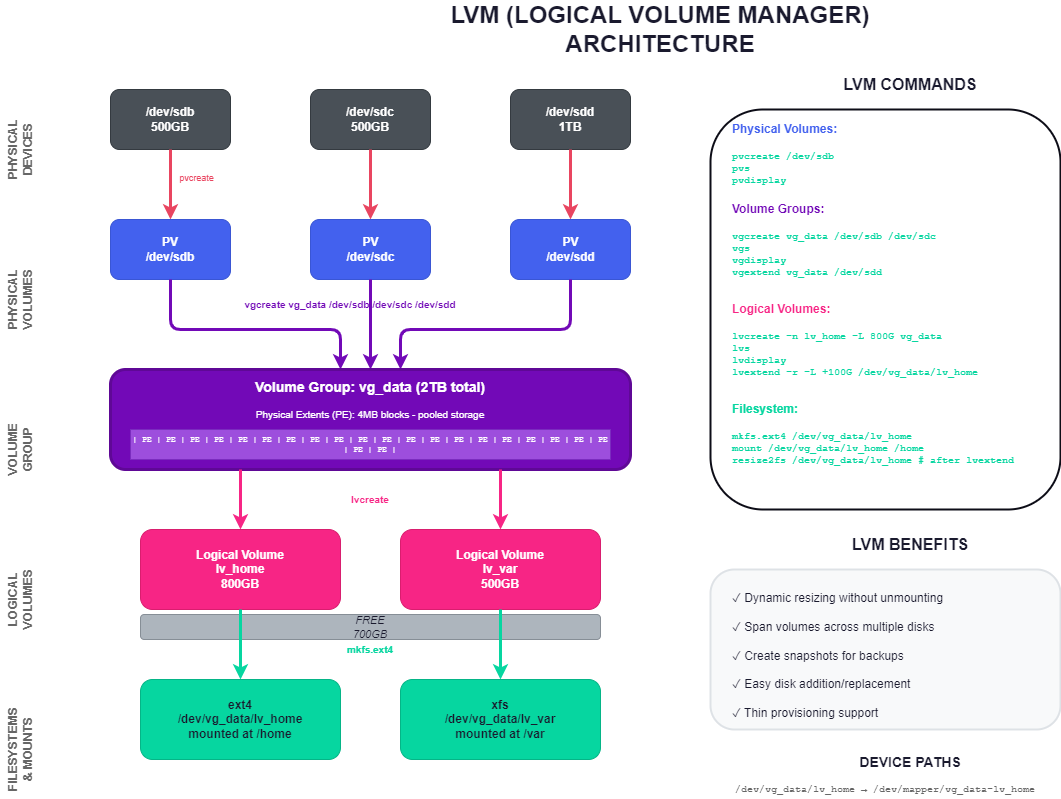

The diagram above was exported from draw.io. Its source (the exported page's mxGraphModel, read from the mxfile embedded in the PNG):
<mxGraphModel dx="666" dy="384" grid="1" gridSize="10" guides="1" tooltips="1" connect="1" arrows="1" fold="1" page="1" pageScale="1" pageWidth="1400" pageHeight="900" math="0" shadow="0">
  <root>
    <mxCell id="0" />
    <mxCell id="1" parent="0" />
    <mxCell id="title" value="LVM (LOGICAL VOLUME MANAGER) ARCHITECTURE" style="text;html=1;strokeColor=none;fillColor=none;align=center;verticalAlign=middle;whiteSpace=wrap;rounded=0;fontSize=24;fontStyle=1;fontColor=#1a1a2e;" parent="1" vertex="1">
      <mxGeometry x="400" y="20" width="600" height="40" as="geometry" />
    </mxCell>
    <mxCell id="layer-label" value="PHYSICAL&#10;DEVICES" style="text;html=1;strokeColor=none;fillColor=none;align=center;verticalAlign=middle;whiteSpace=wrap;rounded=0;fontSize=12;fontStyle=1;fontColor=#666666;rotation=-90;" parent="1" vertex="1">
      <mxGeometry x="20" y="140" width="80" height="40" as="geometry" />
    </mxCell>
    <mxCell id="layer-pv" value="PHYSICAL&#10;VOLUMES" style="text;html=1;strokeColor=none;fillColor=none;align=center;verticalAlign=middle;whiteSpace=wrap;rounded=0;fontSize=12;fontStyle=1;fontColor=#666666;rotation=-90;" parent="1" vertex="1">
      <mxGeometry x="20" y="290" width="80" height="40" as="geometry" />
    </mxCell>
    <mxCell id="layer-vg" value="VOLUME&#10;GROUP" style="text;html=1;strokeColor=none;fillColor=none;align=center;verticalAlign=middle;whiteSpace=wrap;rounded=0;fontSize=12;fontStyle=1;fontColor=#666666;rotation=-90;" parent="1" vertex="1">
      <mxGeometry x="20" y="440" width="80" height="40" as="geometry" />
    </mxCell>
    <mxCell id="layer-lv" value="LOGICAL&#10;VOLUMES" style="text;html=1;strokeColor=none;fillColor=none;align=center;verticalAlign=middle;whiteSpace=wrap;rounded=0;fontSize=12;fontStyle=1;fontColor=#666666;rotation=-90;" parent="1" vertex="1">
      <mxGeometry x="20" y="590" width="80" height="40" as="geometry" />
    </mxCell>
    <mxCell id="layer-fs" value="FILESYSTEMS&#10;&amp; MOUNTS" style="text;html=1;strokeColor=none;fillColor=none;align=center;verticalAlign=middle;whiteSpace=wrap;rounded=0;fontSize=12;fontStyle=1;fontColor=#666666;rotation=-90;" parent="1" vertex="1">
      <mxGeometry x="20" y="740" width="80" height="40" as="geometry" />
    </mxCell>
    <mxCell id="disk1" value="/dev/sdb&#10;500GB" style="rounded=1;whiteSpace=wrap;html=1;fillColor=#495057;strokeColor=#343a40;fontColor=#ffffff;fontSize=12;fontStyle=1;" parent="1" vertex="1">
      <mxGeometry x="150" y="100" width="120" height="60" as="geometry" />
    </mxCell>
    <mxCell id="disk2" value="/dev/sdc&#10;500GB" style="rounded=1;whiteSpace=wrap;html=1;fillColor=#495057;strokeColor=#343a40;fontColor=#ffffff;fontSize=12;fontStyle=1;" parent="1" vertex="1">
      <mxGeometry x="350" y="100" width="120" height="60" as="geometry" />
    </mxCell>
    <mxCell id="disk3" value="/dev/sdd&#10;1TB" style="rounded=1;whiteSpace=wrap;html=1;fillColor=#495057;strokeColor=#343a40;fontColor=#ffffff;fontSize=12;fontStyle=1;" parent="1" vertex="1">
      <mxGeometry x="550" y="100" width="120" height="60" as="geometry" />
    </mxCell>
    <mxCell id="arr1" value="" style="endArrow=classic;html=1;strokeWidth=3;strokeColor=#e94560;" parent="1" edge="1">
      <mxGeometry width="50" height="50" relative="1" as="geometry">
        <mxPoint x="210" y="160" as="sourcePoint" />
        <mxPoint x="210" y="230" as="targetPoint" />
      </mxGeometry>
    </mxCell>
    <mxCell id="arr1-label" value="pvcreate" style="edgeLabel;html=1;align=center;verticalAlign=middle;resizable=0;points=[];fontSize=9;fontColor=#e94560;" parent="arr1" vertex="1" connectable="0">
      <mxGeometry x="-0.2" relative="1" as="geometry">
        <mxPoint x="25" as="offset" />
      </mxGeometry>
    </mxCell>
    <mxCell id="arr2" value="" style="endArrow=classic;html=1;strokeWidth=3;strokeColor=#e94560;" parent="1" edge="1">
      <mxGeometry width="50" height="50" relative="1" as="geometry">
        <mxPoint x="410" y="160" as="sourcePoint" />
        <mxPoint x="410" y="230" as="targetPoint" />
      </mxGeometry>
    </mxCell>
    <mxCell id="arr3" value="" style="endArrow=classic;html=1;strokeWidth=3;strokeColor=#e94560;" parent="1" edge="1">
      <mxGeometry width="50" height="50" relative="1" as="geometry">
        <mxPoint x="610" y="160" as="sourcePoint" />
        <mxPoint x="610" y="230" as="targetPoint" />
      </mxGeometry>
    </mxCell>
    <mxCell id="pv1" value="PV&#10;/dev/sdb" style="rounded=1;whiteSpace=wrap;html=1;fillColor=#4361ee;strokeColor=#3a56d4;fontColor=#ffffff;fontSize=12;fontStyle=1;" parent="1" vertex="1">
      <mxGeometry x="150" y="230" width="120" height="60" as="geometry" />
    </mxCell>
    <mxCell id="pv2" value="PV&#10;/dev/sdc" style="rounded=1;whiteSpace:wrap;html=1;fillColor=#4361ee;strokeColor=#3a56d4;fontColor=#ffffff;fontSize=12;fontStyle=1;" parent="1" vertex="1">
      <mxGeometry x="350" y="230" width="120" height="60" as="geometry" />
    </mxCell>
    <mxCell id="pv3" value="PV&#10;/dev/sdd" style="rounded=1;whiteSpace:wrap;html=1;fillColor=#4361ee;strokeColor=#3a56d4;fontColor=#ffffff;fontSize=12;fontStyle=1;" parent="1" vertex="1">
      <mxGeometry x="550" y="230" width="120" height="60" as="geometry" />
    </mxCell>
    <mxCell id="arr4" value="" style="endArrow=classic;html=1;strokeWidth=3;strokeColor=#7209b7;exitX=0.5;exitY=1;exitDx=0;exitDy=0;" parent="1" source="pv1" edge="1">
      <mxGeometry width="50" height="50" relative="1" as="geometry">
        <mxPoint x="210" y="290" as="sourcePoint" />
        <mxPoint x="380" y="380" as="targetPoint" />
        <Array as="points">
          <mxPoint x="210" y="340" />
          <mxPoint x="380" y="340" />
        </Array>
      </mxGeometry>
    </mxCell>
    <mxCell id="arr5" value="" style="endArrow=classic;html=1;strokeWidth=3;strokeColor=#7209b7;exitX=0.5;exitY=1;exitDx=0;exitDy=0;" parent="1" source="pv2" edge="1">
      <mxGeometry width="50" height="50" relative="1" as="geometry">
        <mxPoint x="410" y="290" as="sourcePoint" />
        <mxPoint x="410" y="380" as="targetPoint" />
      </mxGeometry>
    </mxCell>
    <mxCell id="arr6" value="" style="endArrow=classic;html=1;strokeWidth=3;strokeColor=#7209b7;exitX=0.5;exitY=1;exitDx=0;exitDy=0;" parent="1" source="pv3" edge="1">
      <mxGeometry width="50" height="50" relative="1" as="geometry">
        <mxPoint x="610" y="290" as="sourcePoint" />
        <mxPoint x="440" y="380" as="targetPoint" />
        <Array as="points">
          <mxPoint x="610" y="340" />
          <mxPoint x="440" y="340" />
        </Array>
      </mxGeometry>
    </mxCell>
    <mxCell id="vgcreate-label" value="vgcreate vg_data /dev/sdb /dev/sdc /dev/sdd" style="text;html=1;strokeColor=none;fillColor=none;align=center;verticalAlign=middle;whiteSpace=wrap;rounded=0;fontSize=10;fontColor=#7209b7;fontStyle=1;" parent="1" vertex="1">
      <mxGeometry x="240" y="305" width="300" height="20" as="geometry" />
    </mxCell>
    <mxCell id="vg" value="" style="rounded=1;whiteSpace=wrap;html=1;fillColor=#7209b7;strokeColor=#5f0896;strokeWidth=3;" parent="1" vertex="1">
      <mxGeometry x="150" y="380" width="520" height="100" as="geometry" />
    </mxCell>
    <mxCell id="vg-label" value="Volume Group: vg_data (2TB total)" style="text;html=1;strokeColor=none;fillColor=none;align=center;verticalAlign=middle;whiteSpace=wrap;rounded=0;fontSize=14;fontStyle=1;fontColor=#ffffff;" parent="1" vertex="1">
      <mxGeometry x="150" y="385" width="520" height="25" as="geometry" />
    </mxCell>
    <mxCell id="pe-label" value="Physical Extents (PE): 4MB blocks - pooled storage" style="text;html=1;strokeColor=none;fillColor=none;align=center;verticalAlign=middle;whiteSpace=wrap;rounded=0;fontSize=10;fontColor=#ffffff;" parent="1" vertex="1">
      <mxGeometry x="150" y="415" width="520" height="20" as="geometry" />
    </mxCell>
    <mxCell id="pe-box" value="" style="rounded=0;whiteSpace=wrap;html=1;fillColor=#9d4edd;strokeColor=#7b2cbf;" parent="1" vertex="1">
      <mxGeometry x="170" y="440" width="480" height="30" as="geometry" />
    </mxCell>
    <mxCell id="pe-blocks" value="| PE | PE | PE | PE | PE | PE | PE | PE | PE | PE | PE | PE | PE | PE | PE | PE | PE | PE | PE | PE | PE | PE |" style="text;html=1;strokeColor=none;fillColor=none;align=center;verticalAlign=middle;whiteSpace=wrap;rounded=0;fontSize=8;fontColor=#ffffff;fontFamily=Courier New;" parent="1" vertex="1">
      <mxGeometry x="170" y="443" width="480" height="24" as="geometry" />
    </mxCell>
    <mxCell id="arr7" value="" style="endArrow=classic;html=1;strokeWidth=3;strokeColor=#f72585;" parent="1" edge="1">
      <mxGeometry width="50" height="50" relative="1" as="geometry">
        <mxPoint x="280" y="480" as="sourcePoint" />
        <mxPoint x="280" y="540" as="targetPoint" />
      </mxGeometry>
    </mxCell>
    <mxCell id="arr8" value="" style="endArrow=classic;html=1;strokeWidth=3;strokeColor=#f72585;" parent="1" edge="1">
      <mxGeometry width="50" height="50" relative="1" as="geometry">
        <mxPoint x="540" y="480" as="sourcePoint" />
        <mxPoint x="540" y="540" as="targetPoint" />
      </mxGeometry>
    </mxCell>
    <mxCell id="lvcreate-label" value="lvcreate" style="text;html=1;strokeColor=none;fillColor=none;align=center;verticalAlign=middle;whiteSpace=wrap;rounded=0;fontSize=10;fontColor=#f72585;fontStyle=1;" parent="1" vertex="1">
      <mxGeometry x="370" y="500" width="80" height="20" as="geometry" />
    </mxCell>
    <mxCell id="lv1" value="Logical Volume&#10;lv_home&#10;800GB" style="rounded=1;whiteSpace=wrap;html=1;fillColor=#f72585;strokeColor=#d91e6f;fontColor=#ffffff;fontSize=12;fontStyle=1;" parent="1" vertex="1">
      <mxGeometry x="180" y="540" width="200" height="80" as="geometry" />
    </mxCell>
    <mxCell id="lv2" value="Logical Volume&#10;lv_var&#10;500GB" style="rounded=1;whiteSpace=wrap;html=1;fillColor=#f72585;strokeColor=#d91e6f;fontColor=#ffffff;fontSize=12;fontStyle=1;" parent="1" vertex="1">
      <mxGeometry x="440" y="540" width="200" height="80" as="geometry" />
    </mxCell>
    <mxCell id="lv-free" value="FREE&#10;700GB" style="rounded=1;whiteSpace=wrap;html=1;fillColor=#adb5bd;strokeColor=#868e96;fontColor=#1a1a2e;fontSize=11;fontStyle=2;" parent="1" vertex="1">
      <mxGeometry x="180" y="625" width="460" height="25" as="geometry" />
    </mxCell>
    <mxCell id="arr9" value="" style="endArrow=classic;html=1;strokeWidth=3;strokeColor=#06d6a0;" parent="1" edge="1">
      <mxGeometry width="50" height="50" relative="1" as="geometry">
        <mxPoint x="280" y="620" as="sourcePoint" />
        <mxPoint x="280" y="690" as="targetPoint" />
      </mxGeometry>
    </mxCell>
    <mxCell id="arr10" value="" style="endArrow=classic;html=1;strokeWidth=3;strokeColor=#06d6a0;" parent="1" edge="1">
      <mxGeometry width="50" height="50" relative="1" as="geometry">
        <mxPoint x="540" y="620" as="sourcePoint" />
        <mxPoint x="540" y="690" as="targetPoint" />
      </mxGeometry>
    </mxCell>
    <mxCell id="mkfs-label" value="mkfs.ext4" style="text;html=1;strokeColor=none;fillColor=none;align=center;verticalAlign=middle;whiteSpace=wrap;rounded=0;fontSize=10;fontColor=#06d6a0;fontStyle=1;" parent="1" vertex="1">
      <mxGeometry x="370" y="650" width="80" height="20" as="geometry" />
    </mxCell>
    <mxCell id="mount1" value="ext4&#10;/dev/vg_data/lv_home&#10;mounted at /home" style="rounded=1;whiteSpace=wrap;html=1;fillColor=#06d6a0;strokeColor=#05b587;fontColor=#1a1a2e;fontSize=12;fontStyle=1;" parent="1" vertex="1">
      <mxGeometry x="180" y="690" width="200" height="80" as="geometry" />
    </mxCell>
    <mxCell id="mount2" value="xfs&#10;/dev/vg_data/lv_var&#10;mounted at /var" style="rounded=1;whiteSpace=wrap;html=1;fillColor=#06d6a0;strokeColor=#05b587;fontColor=#1a1a2e;fontSize=12;fontStyle=1;" parent="1" vertex="1">
      <mxGeometry x="440" y="690" width="200" height="80" as="geometry" />
    </mxCell>
    <mxCell id="cmds-header" value="LVM COMMANDS" style="text;html=1;strokeColor=none;fillColor=none;align=center;verticalAlign=middle;whiteSpace=wrap;rounded=0;fontSize=16;fontStyle=1;fontColor=#1a1a2e;" parent="1" vertex="1">
      <mxGeometry x="850" y="80" width="200" height="30" as="geometry" />
    </mxCell>
    <mxCell id="cmds-box" value="" style="rounded=1;whiteSpace=wrap;html=1;fillColor:#1a1a2e;strokeColor=#0d0d17;strokeWidth=2;" parent="1" vertex="1">
      <mxGeometry x="750" y="120" width="350" height="400" as="geometry" />
    </mxCell>
    <mxCell id="cmds-pv" value="Physical Volumes:" style="text;html=1;strokeColor=none;fillColor=none;align=left;verticalAlign=middle;whiteSpace=wrap;rounded=0;fontSize=12;fontStyle=1;fontColor=#4361ee;" parent="1" vertex="1">
      <mxGeometry x="770" y="130" width="150" height="20" as="geometry" />
    </mxCell>
    <mxCell id="cmds-pv-content" value="pvcreate /dev/sdb&#10;pvs&#10;pvdisplay" style="text;html=1;strokeColor=none;fillColor=none;align=left;verticalAlign=top;whiteSpace=wrap;rounded=0;fontSize=10;fontFamily=Courier New;fontColor=#06d6a0;" parent="1" vertex="1">
      <mxGeometry x="770" y="155" width="310" height="50" as="geometry" />
    </mxCell>
    <mxCell id="cmds-vg" value="Volume Groups:" style="text;html=1;strokeColor=none;fillColor=none;align=left;verticalAlign=middle;whiteSpace=wrap;rounded=0;fontSize=12;fontStyle=1;fontColor=#7209b7;" parent="1" vertex="1">
      <mxGeometry x="770" y="210" width="150" height="20" as="geometry" />
    </mxCell>
    <mxCell id="cmds-vg-content" value="vgcreate vg_data /dev/sdb /dev/sdc&#10;vgs&#10;vgdisplay&#10;vgextend vg_data /dev/sdd" style="text;html=1;strokeColor=none;fillColor=none;align=left;verticalAlign=top;whiteSpace=wrap;rounded=0;fontSize=10;fontFamily=Courier New;fontColor=#06d6a0;" parent="1" vertex="1">
      <mxGeometry x="770" y="235" width="310" height="70" as="geometry" />
    </mxCell>
    <mxCell id="cmds-lv" value="Logical Volumes:" style="text;html=1;strokeColor=none;fillColor=none;align=left;verticalAlign=middle;whiteSpace=wrap;rounded=0;fontSize=12;fontStyle=1;fontColor=#f72585;" parent="1" vertex="1">
      <mxGeometry x="770" y="310" width="150" height="20" as="geometry" />
    </mxCell>
    <mxCell id="cmds-lv-content" value="lvcreate -n lv_home -L 800G vg_data&#10;lvs&#10;lvdisplay&#10;lvextend -r -L +100G /dev/vg_data/lv_home" style="text;html=1;strokeColor=none;fillColor=none;align=left;verticalAlign=top;whiteSpace=wrap;rounded=0;fontSize=10;fontFamily=Courier New;fontColor=#06d6a0;" parent="1" vertex="1">
      <mxGeometry x="770" y="335" width="310" height="70" as="geometry" />
    </mxCell>
    <mxCell id="cmds-fs" value="Filesystem:" style="text;html=1;strokeColor=none;fillColor=none;align=left;verticalAlign=middle;whiteSpace=wrap;rounded=0;fontSize=12;fontStyle=1;fontColor=#06d6a0;" parent="1" vertex="1">
      <mxGeometry x="770" y="410" width="150" height="20" as="geometry" />
    </mxCell>
    <mxCell id="cmds-fs-content" value="mkfs.ext4 /dev/vg_data/lv_home&#10;mount /dev/vg_data/lv_home /home&#10;resize2fs /dev/vg_data/lv_home  # after lvextend" style="text;html=1;strokeColor=none;fillColor=none;align=left;verticalAlign=top;whiteSpace=wrap;rounded=0;fontSize=10;fontFamily=Courier New;fontColor=#06d6a0;" parent="1" vertex="1">
      <mxGeometry x="770" y="435" width="320" height="70" as="geometry" />
    </mxCell>
    <mxCell id="benefits-header" value="LVM BENEFITS" style="text;html=1;strokeColor=none;fillColor=none;align=center;verticalAlign=middle;whiteSpace=wrap;rounded=0;fontSize=16;fontStyle=1;fontColor=#1a1a2e;" parent="1" vertex="1">
      <mxGeometry x="850" y="540" width="200" height="30" as="geometry" />
    </mxCell>
    <mxCell id="benefits-box" value="" style="rounded=1;whiteSpace=wrap;html=1;fillColor=#f8f9fa;strokeColor=#dee2e6;strokeWidth=2;" parent="1" vertex="1">
      <mxGeometry x="750" y="580" width="350" height="160" as="geometry" />
    </mxCell>
    <mxCell id="benefits-content" value="✓ Dynamic resizing without unmounting&#10;&#10;✓ Span volumes across multiple disks&#10;&#10;✓ Create snapshots for backups&#10;&#10;✓ Easy disk addition/replacement&#10;&#10;✓ Thin provisioning support" style="text;html=1;strokeColor=none;fillColor=none;align=left;verticalAlign=top;whiteSpace=wrap;rounded=0;fontSize=12;fontColor=#1a1a2e;" parent="1" vertex="1">
      <mxGeometry x="770" y="595" width="310" height="130" as="geometry" />
    </mxCell>
    <mxCell id="paths-header" value="DEVICE PATHS" style="text;html=1;strokeColor=none;fillColor=none;align=center;verticalAlign=middle;whiteSpace=wrap;rounded=0;fontSize=14;fontStyle=1;fontColor=#1a1a2e;" parent="1" vertex="1">
      <mxGeometry x="850" y="760" width="200" height="25" as="geometry" />
    </mxCell>
    <mxCell id="paths-content" value="/dev/vg_data/lv_home  →  /dev/mapper/vg_data-lv_home" style="text;html=1;strokeColor=none;fillColor=none;align=center;verticalAlign=middle;whiteSpace=wrap;rounded=0;fontSize=10;fontFamily=Courier New;fontColor=#666666;" parent="1" vertex="1">
      <mxGeometry x="750" y="790" width="350" height="20" as="geometry" />
    </mxCell>
  </root>
</mxGraphModel>